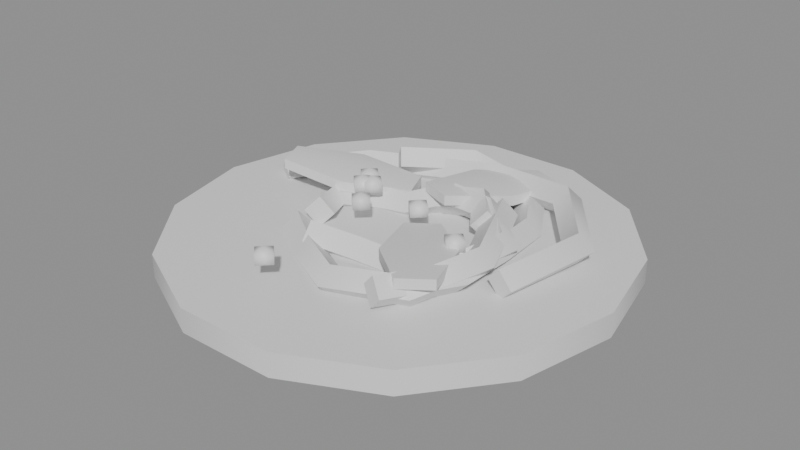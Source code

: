 # Source: SM_D02_wok.blend  (saved by Blender 5.2.44; exported with 4.5.12 LTS)
import bpy
from mathutils import Matrix  # noqa: F401  (used for matrix-valued properties, if any)

bpy.ops.wm.read_factory_settings(use_empty=True)
scene = bpy.context.scene
scene.name = 'Scene'

# ---- collections
col_sm_d02_wok = bpy.data.collections.new('SM_D02_wok'); scene.collection.children.link(col_sm_d02_wok)

# ---- materials (node trees are filled in below, after node groups)
mat_m_broth = bpy.data.materials.new('M_Broth')
mat_m_noodle = bpy.data.materials.new('M_Noodle')
mat_m_greens = bpy.data.materials.new('M_Greens')
mat_m_scallion = bpy.data.materials.new('M_Scallion')

# ---- material node trees
mat_m_broth.use_nodes = True; mat_m_broth.node_tree.nodes.clear()
_N = mat_m_broth.node_tree.nodes; _L = mat_m_broth.node_tree.links
n0 = _N.new('ShaderNodeBsdfPrincipled'); n0.name = 'Principled BSDF'; n0.location = (-200, 100)
n0.inputs[10].default_value = 0.005
n1 = _N.new('ShaderNodeOutputMaterial'); n1.name = 'Material Output'; n1.location = (200, 100)
_L.new(n0.outputs[0], n1.inputs[0])
n1.is_active_output = True
mat_m_noodle.use_nodes = True; mat_m_noodle.node_tree.nodes.clear()
_N = mat_m_noodle.node_tree.nodes; _L = mat_m_noodle.node_tree.links
n0 = _N.new('ShaderNodeBsdfPrincipled'); n0.name = 'Principled BSDF'; n0.location = (-200, 100)
n0.inputs[10].default_value = 0.005
n1 = _N.new('ShaderNodeOutputMaterial'); n1.name = 'Material Output'; n1.location = (200, 100)
_L.new(n0.outputs[0], n1.inputs[0])
n1.is_active_output = True
mat_m_greens.use_nodes = True; mat_m_greens.node_tree.nodes.clear()
_N = mat_m_greens.node_tree.nodes; _L = mat_m_greens.node_tree.links
n0 = _N.new('ShaderNodeBsdfPrincipled'); n0.name = 'Principled BSDF'; n0.location = (-200, 100)
n0.inputs[10].default_value = 0.005
n1 = _N.new('ShaderNodeOutputMaterial'); n1.name = 'Material Output'; n1.location = (200, 100)
_L.new(n0.outputs[0], n1.inputs[0])
n1.is_active_output = True
mat_m_scallion.use_nodes = True; mat_m_scallion.node_tree.nodes.clear()
_N = mat_m_scallion.node_tree.nodes; _L = mat_m_scallion.node_tree.links
n0 = _N.new('ShaderNodeBsdfPrincipled'); n0.name = 'Principled BSDF'; n0.location = (-200, 100)
n0.inputs[10].default_value = 0.005
n1 = _N.new('ShaderNodeOutputMaterial'); n1.name = 'Material Output'; n1.location = (200, 100)
_L.new(n0.outputs[0], n1.inputs[0])
n1.is_active_output = True

# ---- meshes
me_sm_d02_wok = bpy.data.meshes.new('SM_D02_wok')
me_sm_d02_wok.from_pydata([(0.075, 0.0, 0.0), (0.06757, 0.03254, 0.0), (0.04676, 0.05864, 0.0), (0.01669, 0.07312, 0.0), (-0.01669, 0.07312, 0.0), (-0.04676, 0.05864, 0.0), (-0.06757, 0.03254, 0.0), (-0.075, 9.185e-18, 0.0), (-0.06757, -0.03254, 0.0), (-0.04676, -0.05864, 0.0), (-0.01669, -0.07312, 0.0), (0.01669, -0.07312, 0.0), (0.04676, -0.05864, 0.0), (0.06757, -0.03254, 0.0), (0.075, 0.0, 0.008), (0.06757, 0.03254, 0.008), (0.04676, 0.05864, 0.008), (0.01669, 0.07312, 0.008), (-0.01669, 0.07312, 0.008), (-0.04676, 0.05864, 0.008), (-0.06757, 0.03254, 0.008), (-0.075, 9.185e-18, 0.008), (-0.06757, -0.03254, 0.008), (-0.04676, -0.05864, 0.008), (-0.01669, -0.07312, 0.008), (0.01669, -0.07312, 0.008), (0.04676, -0.05864, 0.008), (0.06757, -0.03254, 0.008), (0.0, 0.0, 0.009), (0.05133, -0.01445, 0.012), (0.0466, -0.0128, 0.007016), (0.04166, -0.01191, 0.012), (0.0464, -0.01357, 0.01698), (0.05885, 0.01618, 0.01435), (0.0539, 0.01542, 0.009358), (0.04906, 0.01412, 0.01435), (0.05401, 0.01488, 0.01934), (0.03818, 0.04279, 0.01492), (0.03573, 0.03843, 0.009923), (0.0331, 0.03418, 0.01492), (0.03555, 0.03854, 0.01992), (0.008408, 0.047, 0.01328), (0.008809, 0.042, 0.0083), (0.008361, 0.037, 0.01328), (0.00796, 0.042, 0.01826), (-0.01539, 0.04359, 0.01067), (-0.01385, 0.03882, 0.005691), (-0.01314, 0.03385, 0.01067), (-0.01468, 0.03862, 0.01565), (-0.04235, 0.03496, 0.009067), (-0.03922, 0.03105, 0.004068), (-0.03625, 0.02704, 0.009067), (-0.03937, 0.03094, 0.01407), (-0.06006, 0.009439, 0.009682), (-0.05599, 0.006535, 0.004683), (-0.0518, 0.003803, 0.009682), (-0.05587, 0.006707, 0.01468), (0.02962, 0.01269, 0.01452), (0.02567, 0.009632, 0.009526), (0.02185, 0.006403, 0.01452), (0.0258, 0.009466, 0.01952), (0.01798, 0.02576, 0.01484), (0.01676, 0.0209, 0.009848), (0.01497, 0.01622, 0.01484), (0.01618, 0.02108, 0.01983), (1.876e-05, 0.02166, 0.013), (0.002821, 0.01742, 0.008089), (0.003939, 0.01246, 0.013), (0.001137, 0.0167, 0.01792), (-0.006934, 0.01642, 0.01041), (-0.004464, 0.01196, 0.005511), (-0.003891, 0.006899, 0.01041), (-0.006361, 0.01136, 0.01531), (-0.01882, 0.01562, 0.009019), (-0.01661, 0.01114, 0.00402), (-0.01459, 0.006563, 0.009019), (-0.0168, 0.01105, 0.01402), (-0.03307, 0.002143, 0.009883), (-0.02835, 0.0003585, 0.00493), (-0.02333, -9.594e-05, 0.009883), (-0.02805, 0.001688, 0.01484), (-0.02668, -0.01453, 0.01235), (-0.02178, -0.01323, 0.007418), (-0.01756, -0.01043, 0.01235), (-0.02245, -0.01173, 0.01728), (0.02953, -0.04404, 0.01473), (0.02482, -0.0423, 0.009743), (0.02044, -0.03986, 0.01473), (0.02515, -0.04159, 0.01971), (0.04058, -0.01968, 0.01272), (0.03557, -0.01923, 0.007743), (0.03076, -0.01778, 0.01272), (0.03576, -0.01824, 0.01769), (0.0385, 0.00274, 0.01016), (0.03357, 0.001783, 0.005185), (0.02855, 0.00172, 0.01016), (0.03348, 0.002676, 0.01514), (0.03618, 0.02395, 0.009), (0.03147, 0.02229, 0.004), (0.02675, 0.02064, 0.009), (0.03146, 0.0223, 0.014), (0.02158, 0.04822, 0.01011), (0.01852, 0.04425, 0.005122), (0.01611, 0.03985, 0.01011), (0.01918, 0.04382, 0.01509), (-0.008523, 0.05218, 0.01265), (-0.007428, 0.04728, 0.00767), (-0.005389, 0.04268, 0.01265), (-0.006484, 0.04759, 0.01762), (-0.02828, 0.03318, 0.0147), (-0.02504, 0.02936, 0.009713), (-0.02121, 0.02611, 0.0147), (-0.02446, 0.02993, 0.01968), (-0.01246, -0.03013, 0.01242), (-0.01475, -0.02562, 0.007485), (-0.01556, -0.02063, 0.01242), (-0.01327, -0.02514, 0.01736), (0.002115, -0.02537, 0.009937), (0.0003404, -0.02065, 0.004975), (-0.000241, -0.01565, 0.009937), (0.001533, -0.02037, 0.0149), (0.014, -0.02373, 0.009012), (0.01287, -0.01887, 0.004012), (0.01159, -0.01403, 0.009012), (0.01273, -0.0189, 0.01401), (0.03321, -0.01686, 0.01035), (0.03001, -0.01296, 0.005385), (0.02599, -0.009941, 0.01035), (0.02918, -0.01384, 0.01531), (0.03993, 0.005724, 0.01293), (0.03493, 0.005083, 0.007984), (0.03029, 0.003089, 0.01293), (0.0353, 0.003731, 0.01789), (0.02355, 0.02149, 0.01481), (0.02106, 0.01715, 0.009821), (0.01902, 0.01258, 0.01481), (0.02151, 0.01691, 0.01981), (0.007401, 0.02379, 0.01456), (0.006871, 0.01882, 0.009565), (0.006171, 0.01387, 0.01456), (0.006701, 0.01884, 0.01956), (-0.02747, -0.02351, 0.00973), (-0.02483, -0.01926, 0.004734), (-0.02186, -0.01523, 0.00973), (-0.0245, -0.01948, 0.01473), (-0.0133, -0.03311, 0.009053), (-0.0106, -0.0289, 0.004054), (-0.008089, -0.02457, 0.009053), (-0.01079, -0.02878, 0.01405), (0.007184, -0.04412, 0.01061), (0.008221, -0.03921, 0.005631), (0.008273, -0.03418, 0.01061), (0.007235, -0.0391, 0.01558), (0.03422, -0.03701, 0.01321), (0.03116, -0.03303, 0.008241), (0.02734, -0.02976, 0.01321), (0.03041, -0.03374, 0.01819), (0.04271, -0.0105, 0.0149), (0.03771, -0.01054, 0.009906), (0.03272, -0.01086, 0.0149), (0.03772, -0.01082, 0.0199), (0.03377, 0.01036, 0.0144), (0.02941, 0.007884, 0.00941), (0.02472, 0.006089, 0.0144), (0.02909, 0.008561, 0.01938), (0.02612, 0.02563, 0.01207), (0.02195, 0.02278, 0.00712), (0.01718, 0.02115, 0.01207), (0.02134, 0.024, 0.01703), (-0.03, 0.012, 0.01836), (-0.03445, 0.02253, 0.01332), (-0.03, 0.012, 0.01164), (-0.01233, 0.02568, 0.01396), (-0.01233, 0.02568, 0.0106), (-0.007879, 0.01515, 0.01396), (-0.007879, 0.01515, 0.0106), (-0.02555, 0.001471, 0.01668), (-0.02555, 0.001471, 0.01332), (-0.04767, -0.001676, 0.0194), (-0.04767, -0.001676, 0.01604), (-0.05212, 0.008853, 0.0194), (-0.05212, 0.008853, 0.01604), (-0.03445, 0.02253, 0.01668), (0.022, -0.018, 0.01836), (0.01276, -0.02473, 0.01332), (0.022, -0.018, 0.01164), (0.004667, -0.0039, 0.01396), (0.004667, -0.0039, 0.0106), (0.01391, 0.002827, 0.01396), (0.01391, 0.002827, 0.0106), (0.03124, -0.01127, 0.01668), (0.03124, -0.01127, 0.01332), (0.03933, -0.0321, 0.0194), (0.03933, -0.0321, 0.01604), (0.03009, -0.03883, 0.0194), (0.03009, -0.03883, 0.01604), (0.01276, -0.02473, 0.01668), (0.012, 0.032, 0.01836), (0.001345, 0.03614, 0.01332), (0.012, 0.032, 0.01164), (0.0145, 0.0542, 0.01396), (0.0145, 0.0542, 0.0106), (0.02515, 0.05006, 0.01396), (0.02515, 0.05006, 0.0106), (0.02265, 0.02786, 0.01668), (0.02265, 0.02786, 0.01332), (0.0095, 0.009797, 0.0194), (0.0095, 0.009797, 0.01604), (-0.001154, 0.01394, 0.0194), (-0.001154, 0.01394, 0.01604), (0.001345, 0.03614, 0.01668), (-0.01058, -0.002025, 0.01543), (-0.01058, -0.005923, 0.01385), (-0.006686, -0.005923, 0.01858), (-0.006686, -0.005923, 0.01543), (-0.01058, -0.005923, 0.02015), (-0.01058, -0.00982, 0.01857), (-0.01058, -0.00982, 0.01543), (-0.01448, -0.005923, 0.01857), (-0.01448, -0.005923, 0.01543), (-0.01058, -0.002025, 0.01857), (-0.02059, 0.01348, 0.01543), (-0.02059, 0.009582, 0.01385), (-0.01669, 0.009582, 0.01858), (-0.01669, 0.009582, 0.01543), (-0.02059, 0.009582, 0.02015), (-0.02059, 0.005685, 0.01857), (-0.02059, 0.005685, 0.01543), (-0.02449, 0.009582, 0.01857), (-0.02449, 0.009582, 0.01543), (-0.02059, 0.01348, 0.01857), (-0.008399, -0.04516, 0.01543), (-0.008399, -0.04905, 0.01385), (-0.004501, -0.04905, 0.01858), (-0.004501, -0.04905, 0.01543), (-0.008399, -0.04905, 0.02015), (-0.008399, -0.05295, 0.01857), (-0.008399, -0.05295, 0.01543), (-0.0123, -0.04905, 0.01857), (-0.0123, -0.04905, 0.01543), (-0.008399, -0.04516, 0.01857), (0.02801, -0.005322, 0.01543), (0.02801, -0.009219, 0.01385), (0.03191, -0.009219, 0.01858), (0.03191, -0.009219, 0.01543), (0.02801, -0.009219, 0.02015), (0.02801, -0.01312, 0.01857), (0.02801, -0.01312, 0.01543), (0.02411, -0.009219, 0.01857), (0.02411, -0.009219, 0.01543), (0.02801, -0.005322, 0.01857), (-0.01606, 0.009694, 0.01543), (-0.01606, 0.005797, 0.01385), (-0.01216, 0.005797, 0.01858), (-0.01216, 0.005797, 0.01543), (-0.01606, 0.005797, 0.02015), (-0.01606, 0.0019, 0.01857), (-0.01606, 0.0019, 0.01543), (-0.01995, 0.005797, 0.01857), (-0.01995, 0.005797, 0.01543), (-0.01606, 0.009694, 0.01857), (0.006077, 0.005293, 0.01543), (0.006077, 0.001395, 0.01385), (0.009974, 0.001395, 0.01858), (0.009974, 0.001395, 0.01543), (0.006077, 0.001395, 0.02015), (0.006077, -0.002502, 0.01857), (0.006077, -0.002502, 0.01543), (0.00218, 0.001395, 0.01857), (0.00218, 0.001395, 0.01543), (0.006077, 0.005293, 0.01857), (-0.01886, 0.008127, 0.01543), (-0.01886, 0.004229, 0.01385), (-0.01497, 0.004229, 0.01858), (-0.01497, 0.004229, 0.01543), (-0.01886, 0.004229, 0.02015), (-0.01886, 0.0003324, 0.01857), (-0.01886, 0.0003324, 0.01543), (-0.02276, 0.004229, 0.01857), (-0.02276, 0.004229, 0.01543), (-0.01886, 0.008127, 0.01857)], [], [(0, 1, 15, 14), (1, 2, 16, 15), (2, 3, 17, 16), (3, 4, 18, 17), (4, 5, 19, 18), (5, 6, 20, 19), (6, 7, 21, 20), (7, 8, 22, 21), (8, 9, 23, 22), (9, 10, 24, 23), (10, 11, 25, 24), (11, 12, 26, 25), (12, 13, 27, 26), (13, 0, 14, 27), (14, 15, 28), (15, 16, 28), (16, 17, 28), (17, 18, 28), (18, 19, 28), (19, 20, 28), (20, 21, 28), (21, 22, 28), (22, 23, 28), (23, 24, 28), (24, 25, 28), (25, 26, 28), (26, 27, 28), (27, 14, 28), (29, 30, 34, 33), (30, 31, 35, 34), (31, 32, 36, 35), (32, 29, 33, 36), (33, 34, 38, 37), (34, 35, 39, 38), (35, 36, 40, 39), (36, 33, 37, 40), (37, 38, 42, 41), (38, 39, 43, 42), (39, 40, 44, 43), (40, 37, 41, 44), (41, 42, 46, 45), (42, 43, 47, 46), (43, 44, 48, 47), (44, 41, 45, 48), (45, 46, 50, 49), (46, 47, 51, 50), (47, 48, 52, 51), (48, 45, 49, 52), (49, 50, 54, 53), (50, 51, 55, 54), (51, 52, 56, 55), (52, 49, 53, 56), (32, 31, 30, 29), (53, 54, 55, 56), (57, 58, 62, 61), (58, 59, 63, 62), (59, 60, 64, 63), (60, 57, 61, 64), (61, 62, 66, 65), (62, 63, 67, 66), (63, 64, 68, 67), (64, 61, 65, 68), (65, 66, 70, 69), (66, 67, 71, 70), (67, 68, 72, 71), (68, 65, 69, 72), (69, 70, 74, 73), (70, 71, 75, 74), (71, 72, 76, 75), (72, 69, 73, 76), (73, 74, 78, 77), (74, 75, 79, 78), (75, 76, 80, 79), (76, 73, 77, 80), (77, 78, 82, 81), (78, 79, 83, 82), (79, 80, 84, 83), (80, 77, 81, 84), (60, 59, 58, 57), (81, 82, 83, 84), (85, 86, 90, 89), (86, 87, 91, 90), (87, 88, 92, 91), (88, 85, 89, 92), (89, 90, 94, 93), (90, 91, 95, 94), (91, 92, 96, 95), (92, 89, 93, 96), (93, 94, 98, 97), (94, 95, 99, 98), (95, 96, 100, 99), (96, 93, 97, 100), (97, 98, 102, 101), (98, 99, 103, 102), (99, 100, 104, 103), (100, 97, 101, 104), (101, 102, 106, 105), (102, 103, 107, 106), (103, 104, 108, 107), (104, 101, 105, 108), (105, 106, 110, 109), (106, 107, 111, 110), (107, 108, 112, 111), (108, 105, 109, 112), (88, 87, 86, 85), (109, 110, 111, 112), (113, 114, 118, 117), (114, 115, 119, 118), (115, 116, 120, 119), (116, 113, 117, 120), (117, 118, 122, 121), (118, 119, 123, 122), (119, 120, 124, 123), (120, 117, 121, 124), (121, 122, 126, 125), (122, 123, 127, 126), (123, 124, 128, 127), (124, 121, 125, 128), (125, 126, 130, 129), (126, 127, 131, 130), (127, 128, 132, 131), (128, 125, 129, 132), (129, 130, 134, 133), (130, 131, 135, 134), (131, 132, 136, 135), (132, 129, 133, 136), (133, 134, 138, 137), (134, 135, 139, 138), (135, 136, 140, 139), (136, 133, 137, 140), (116, 115, 114, 113), (137, 138, 139, 140), (141, 142, 146, 145), (142, 143, 147, 146), (143, 144, 148, 147), (144, 141, 145, 148), (145, 146, 150, 149), (146, 147, 151, 150), (147, 148, 152, 151), (148, 145, 149, 152), (149, 150, 154, 153), (150, 151, 155, 154), (151, 152, 156, 155), (152, 149, 153, 156), (153, 154, 158, 157), (154, 155, 159, 158), (155, 156, 160, 159), (156, 153, 157, 160), (157, 158, 162, 161), (158, 159, 163, 162), (159, 160, 164, 163), (160, 157, 161, 164), (161, 162, 166, 165), (162, 163, 167, 166), (163, 164, 168, 167), (164, 161, 165, 168), (144, 143, 142, 141), (165, 166, 167, 168), (171, 170, 173), (170, 182, 172, 173), (182, 169, 172), (171, 173, 175), (173, 172, 174, 175), (172, 169, 174), (171, 175, 177), (175, 174, 176, 177), (174, 169, 176), (171, 177, 179), (177, 176, 178, 179), (176, 169, 178), (171, 179, 181), (179, 178, 180, 181), (178, 169, 180), (171, 181, 170), (181, 180, 182, 170), (180, 169, 182), (185, 184, 187), (184, 196, 186, 187), (196, 183, 186), (185, 187, 189), (187, 186, 188, 189), (186, 183, 188), (185, 189, 191), (189, 188, 190, 191), (188, 183, 190), (185, 191, 193), (191, 190, 192, 193), (190, 183, 192), (185, 193, 195), (193, 192, 194, 195), (192, 183, 194), (185, 195, 184), (195, 194, 196, 184), (194, 183, 196), (199, 198, 201), (198, 210, 200, 201), (210, 197, 200), (199, 201, 203), (201, 200, 202, 203), (200, 197, 202), (199, 203, 205), (203, 202, 204, 205), (202, 197, 204), (199, 205, 207), (205, 204, 206, 207), (204, 197, 206), (199, 207, 209), (207, 206, 208, 209), (206, 197, 208), (199, 209, 198), (209, 208, 210, 198), (208, 197, 210), (212, 211, 214), (211, 220, 213, 214), (220, 215, 213), (212, 214, 217), (214, 213, 216, 217), (213, 215, 216), (212, 217, 219), (217, 216, 218, 219), (216, 215, 218), (212, 219, 211), (219, 218, 220, 211), (218, 215, 220), (222, 221, 224), (221, 230, 223, 224), (230, 225, 223), (222, 224, 227), (224, 223, 226, 227), (223, 225, 226), (222, 227, 229), (227, 226, 228, 229), (226, 225, 228), (222, 229, 221), (229, 228, 230, 221), (228, 225, 230), (232, 231, 234), (231, 240, 233, 234), (240, 235, 233), (232, 234, 237), (234, 233, 236, 237), (233, 235, 236), (232, 237, 239), (237, 236, 238, 239), (236, 235, 238), (232, 239, 231), (239, 238, 240, 231), (238, 235, 240), (242, 241, 244), (241, 250, 243, 244), (250, 245, 243), (242, 244, 247), (244, 243, 246, 247), (243, 245, 246), (242, 247, 249), (247, 246, 248, 249), (246, 245, 248), (242, 249, 241), (249, 248, 250, 241), (248, 245, 250), (252, 251, 254), (251, 260, 253, 254), (260, 255, 253), (252, 254, 257), (254, 253, 256, 257), (253, 255, 256), (252, 257, 259), (257, 256, 258, 259), (256, 255, 258), (252, 259, 251), (259, 258, 260, 251), (258, 255, 260), (262, 261, 264), (261, 270, 263, 264), (270, 265, 263), (262, 264, 267), (264, 263, 266, 267), (263, 265, 266), (262, 267, 269), (267, 266, 268, 269), (266, 265, 268), (262, 269, 261), (269, 268, 270, 261), (268, 265, 270), (272, 271, 274), (271, 280, 273, 274), (280, 275, 273), (272, 274, 277), (274, 273, 276, 277), (273, 275, 276), (272, 277, 279), (277, 276, 278, 279), (276, 275, 278), (272, 279, 271), (279, 278, 280, 271), (278, 275, 280)])
me_sm_d02_wok.polygons.foreach_set('use_smooth', [True] * 296)
me_sm_d02_wok.polygons.foreach_set('material_index', [0, 0, 0, 0, 0, 0, 0, 0, 0, 0, 0, 0, 0, 0, 0, 0, 0, 0, 0, 0, 0, 0, 0, 0, 0, 0, 0, 0, 1, 1, 1, 1, 1, 1, 1, 1, 1, 1, 1, 1, 1, 1, 1, 1, 1, 1, 1, 1, 1, 1, 1, 1, 1, 1, 1, 1, 1, 1, 1, 1, 1, 1, 1, 1, 1, 1, 1, 1, 1, 1, 1, 1, 1, 1, 1, 1, 1, 1, 1, 1, 1, 1, 1, 1, 1, 1, 1, 1, 1, 1, 1, 1, 1, 1, 1, 1, 1, 1, 1, 1, 1, 1, 1, 1, 1, 1, 1, 1, 1, 1, 1, 1, 1, 1, 1, 1, 1, 1, 1, 1, 1, 1, 1, 1, 1, 1, 1, 1, 1, 1, 1, 1, 1, 1, 1, 1, 1, 1, 1, 1, 1, 1, 1, 1, 1, 1, 1, 1, 1, 1, 1, 1, 1, 1, 1, 1, 1, 1, 2, 2, 2, 2, 2, 2, 2, 2, 2, 2, 2, 2, 2, 2, 2, 2, 2, 2, 2, 2, 2, 2, 2, 2, 2, 2, 2, 2, 2, 2, 2, 2, 2, 2, 2, 2, 2, 2, 2, 2, 2, 2, 2, 2, 2, 2, 2, 2, 2, 2, 2, 2, 2, 2, 3, 3, 3, 3, 3, 3, 3, 3, 3, 3, 3, 3, 3, 3, 3, 3, 3, 3, 3, 3, 3, 3, 3, 3, 3, 3, 3, 3, 3, 3, 3, 3, 3, 3, 3, 3, 3, 3, 3, 3, 3, 3, 3, 3, 3, 3, 3, 3, 3, 3, 3, 3, 3, 3, 3, 3, 3, 3, 3, 3, 3, 3, 3, 3, 3, 3, 3, 3, 3, 3, 3, 3, 3, 3, 3, 3, 3, 3, 3, 3, 3, 3, 3, 3])
_k = set([(14, 15), (14, 27), (15, 16), (16, 17), (17, 18), (18, 19), (19, 20), (20, 21), (21, 22), (22, 23), (23, 24), (24, 25), (25, 26), (26, 27), (29, 30), (29, 32), (29, 33), (30, 31), (30, 34), (31, 32), (31, 35), (32, 36), (33, 37), (34, 38), (35, 39), (36, 40), (37, 41), (38, 42), (39, 43), (40, 44), (41, 45), (42, 46), (43, 47), (44, 48), (45, 49), (46, 50), (47, 51), (48, 52), (49, 53), (50, 54), (51, 55), (52, 56), (53, 54), (53, 56), (54, 55), (55, 56), (57, 58), (57, 60), (57, 61), (58, 59), (58, 62), (59, 60), (59, 63), (60, 64), (61, 65), (62, 66), (63, 67), (64, 68), (65, 69), (66, 70), (67, 71), (68, 72), (69, 73), (70, 74), (71, 75), (72, 76), (73, 77), (74, 78), (75, 79), (76, 80), (77, 81), (78, 82), (79, 83), (80, 84), (81, 82), (81, 84), (82, 83), (83, 84), (85, 86), (85, 88), (85, 89), (86, 87), (86, 90), (87, 88), (87, 91), (88, 92), (89, 93), (90, 94), (91, 95), (92, 96), (93, 97), (94, 98), (95, 99), (96, 100), (97, 101), (98, 102), (99, 103), (100, 104), (101, 105), (102, 106), (103, 107), (104, 108), (105, 109), (106, 110), (107, 111), (108, 112), (109, 110), (109, 112), (110, 111), (111, 112), (113, 114), (113, 116), (113, 117), (114, 115), (114, 118), (115, 116), (115, 119), (116, 120), (117, 121), (118, 122), (119, 123), (120, 124), (121, 125), (122, 126), (123, 127), (124, 128), (125, 129), (126, 130), (127, 131), (128, 132), (129, 133), (130, 134), (131, 135), (132, 136), (133, 137), (134, 138), (135, 139), (136, 140), (137, 138), (137, 140), (138, 139), (139, 140), (141, 142), (141, 144), (141, 145), (142, 143), (142, 146), (143, 144), (143, 147), (144, 148), (145, 149), (146, 150), (147, 151), (148, 152), (149, 153), (150, 154), (151, 155), (152, 156), (153, 157), (154, 158), (155, 159), (156, 160), (157, 161), (158, 162), (159, 163), (160, 164), (161, 165), (162, 166), (163, 167), (164, 168), (165, 166), (165, 168), (166, 167), (167, 168), (170, 173), (170, 181), (172, 173), (172, 174), (172, 182), (173, 175), (174, 175), (174, 176), (175, 177), (176, 178), (177, 179), (178, 179), (178, 180), (179, 181), (180, 181), (180, 182), (184, 187), (184, 195), (186, 187), (186, 188), (186, 196), (187, 189), (188, 189), (188, 190), (189, 191), (190, 192), (191, 193), (192, 193), (192, 194), (193, 195), (194, 195), (194, 196), (198, 201), (198, 209), (200, 201), (200, 202), (200, 210), (201, 203), (202, 203), (202, 204), (203, 205), (204, 206), (205, 207), (206, 207), (206, 208), (207, 209), (208, 209), (208, 210), (211, 220), (213, 214), (216, 217), (218, 219), (221, 230), (223, 224), (226, 227), (228, 229), (231, 240), (233, 234), (236, 237), (238, 239), (241, 250), (243, 244), (246, 247), (248, 249), (251, 260), (253, 254), (256, 257), (258, 259), (261, 270), (263, 264), (266, 267), (268, 269), (271, 280), (273, 274), (276, 277), (278, 279)])
me_sm_d02_wok.attributes.new('sharp_edge', 'BOOLEAN', 'EDGE').data.foreach_set('value', [ (min(e.vertices), max(e.vertices)) in _k for e in me_sm_d02_wok.edges])
me_sm_d02_wok.materials.append(mat_m_broth)
me_sm_d02_wok.materials.append(mat_m_noodle)
me_sm_d02_wok.materials.append(mat_m_greens)
me_sm_d02_wok.materials.append(mat_m_scallion)
me_sm_d02_wok.update()

# ---- objects
ob_sm_d02_wok = bpy.data.objects.new('SM_D02_wok', me_sm_d02_wok)

# ---- transforms, parenting, visibility, modifiers, constraints
ob_sm_d02_wok.location = (0.0, 0.0, 0.0)
_m = ob_sm_d02_wok.modifiers.new('WeightedNormal', 'WEIGHTED_NORMAL')
_m.keep_sharp = True

# ---- collection membership
col_sm_d02_wok.objects.link(ob_sm_d02_wok)

# ---- scene / render settings (as saved in the file)
scene.frame_start = 1; scene.frame_end = 250; scene.frame_set(1)
scene.render.engine = 'BLENDER_EEVEE_NEXT'
scene.render.bake_bias = 0.0
scene.render.bake_samples = 0
scene.render.compositor_device = 'GPU'
scene.eevee.use_volume_custom_range = False
scene.eevee.fast_gi_thickness_near = 0.1
scene.eevee.fast_gi_thickness_far = 0.0
scene.eevee.ray_tracing_options.screen_trace_thickness = 0.1
bpy.context.view_layer.update()

# ---- added for rendering (the .blend has no active camera and no usable light): camera, sun + grey world if the file has none
cam_auto = bpy.data.cameras.new('AutoCamera')
cam_auto.lens = 50.0
cam_auto.sensor_width = 36.0
cam_auto.clip_end = 1000.0
ob_auto_camera = bpy.data.objects.new('AutoCamera', cam_auto)
scene.collection.objects.link(ob_auto_camera)
ob_auto_camera.location = (0.19472, -0.233663, 0.165851)
ob_auto_camera.rotation_euler = (1.09748, -7.21219e-08, 0.694738)
scene.camera = ob_auto_camera
light_auto_sun = bpy.data.lights.new('AutoSun', 'SUN')
light_auto_sun.energy = 3.0
light_auto_sun.angle = 0.0523599
ob_auto_sun = bpy.data.objects.new('AutoSun', light_auto_sun)
scene.collection.objects.link(ob_auto_sun)
ob_auto_sun.rotation_euler = (0.872665, 0.174533, 0.523599)
if scene.world is None:
    world_auto = bpy.data.worlds.new('AutoWorld')
    world_auto.color = (0.3, 0.3, 0.3)
    scene.world = world_auto
bpy.context.view_layer.update()
